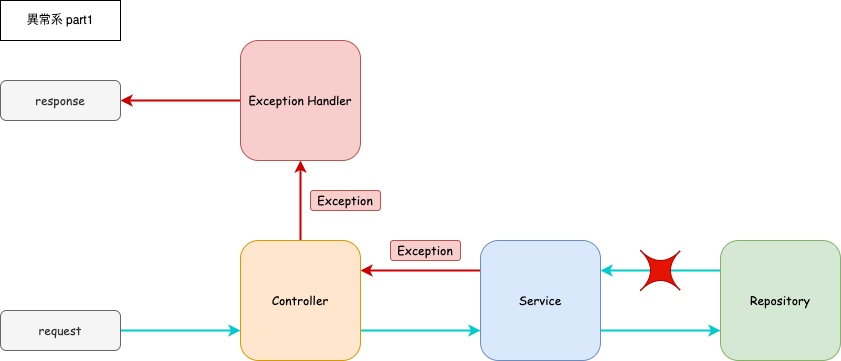

The diagram above was exported from draw.io. Its source (the exported page's mxGraphModel, read from the mxfile embedded in the PNG):
<mxGraphModel dx="1130" dy="851" grid="1" gridSize="10" guides="1" tooltips="1" connect="1" arrows="1" fold="1" page="1" pageScale="1" pageWidth="827" pageHeight="1169" math="0" shadow="0">
  <root>
    <mxCell id="0" />
    <mxCell id="1" parent="0" />
    <mxCell id="12" style="edgeStyle=none;html=1;exitX=1;exitY=0.75;exitDx=0;exitDy=0;entryX=0;entryY=0.75;entryDx=0;entryDy=0;fontColor=#0000FF;fontSize=13;strokeColor=#00CCCC;strokeWidth=2;" parent="1" source="2" target="3" edge="1">
      <mxGeometry relative="1" as="geometry" />
    </mxCell>
    <mxCell id="14" style="edgeStyle=none;html=1;exitX=0;exitY=0.25;exitDx=0;exitDy=0;entryX=1;entryY=0.25;entryDx=0;entryDy=0;fontColor=#0000FF;fontSize=13;strokeColor=#CC0000;strokeWidth=2;" parent="1" source="2" target="5" edge="1">
      <mxGeometry relative="1" as="geometry" />
    </mxCell>
    <mxCell id="2" value="Service" style="whiteSpace=wrap;html=1;fillColor=#dae8fc;strokeColor=#6c8ebf;rounded=1;fontFamily=Comic Sans MS;" parent="1" vertex="1">
      <mxGeometry x="480" y="240" width="120" height="120" as="geometry" />
    </mxCell>
    <mxCell id="13" style="edgeStyle=none;html=1;exitX=0;exitY=0.25;exitDx=0;exitDy=0;entryX=1;entryY=0.25;entryDx=0;entryDy=0;fontColor=#0000FF;fontSize=13;strokeColor=#00CCCC;strokeWidth=2;" parent="1" source="3" target="2" edge="1">
      <mxGeometry relative="1" as="geometry" />
    </mxCell>
    <mxCell id="3" value="Repository" style="whiteSpace=wrap;html=1;fillColor=#d5e8d4;strokeColor=#82b366;rounded=1;fontFamily=Comic Sans MS;" parent="1" vertex="1">
      <mxGeometry x="720" y="240" width="120" height="120" as="geometry" />
    </mxCell>
    <mxCell id="10" style="edgeStyle=none;html=1;exitX=0;exitY=0.5;exitDx=0;exitDy=0;entryX=1;entryY=0.5;entryDx=0;entryDy=0;fontColor=#0000FF;fontSize=13;strokeColor=#CC0000;strokeWidth=2;" parent="1" source="6" target="8" edge="1">
      <mxGeometry relative="1" as="geometry" />
    </mxCell>
    <mxCell id="11" style="edgeStyle=none;html=1;exitX=1;exitY=0.75;exitDx=0;exitDy=0;entryX=0;entryY=0.75;entryDx=0;entryDy=0;fontColor=#0000FF;fontSize=13;strokeColor=#00CCCC;strokeWidth=2;" parent="1" source="5" target="2" edge="1">
      <mxGeometry relative="1" as="geometry" />
    </mxCell>
    <mxCell id="29" style="edgeStyle=none;html=1;exitX=0.5;exitY=0;exitDx=0;exitDy=0;entryX=0.5;entryY=1;entryDx=0;entryDy=0;strokeWidth=2;strokeColor=#CC0000;" parent="1" source="5" target="6" edge="1">
      <mxGeometry relative="1" as="geometry" />
    </mxCell>
    <mxCell id="5" value="Controller" style="whiteSpace=wrap;html=1;rounded=1;fillColor=#ffe6cc;strokeColor=#d79b00;fontFamily=Comic Sans MS;" parent="1" vertex="1">
      <mxGeometry x="240" y="240" width="120" height="120" as="geometry" />
    </mxCell>
    <mxCell id="6" value="Exception Handler" style="whiteSpace=wrap;html=1;rounded=1;fillColor=#f8cecc;strokeColor=#b85450;fontFamily=Comic Sans MS;" parent="1" vertex="1">
      <mxGeometry x="240" y="40" width="120" height="120" as="geometry" />
    </mxCell>
    <mxCell id="9" style="edgeStyle=none;html=1;exitX=1;exitY=0.5;exitDx=0;exitDy=0;entryX=0;entryY=0.75;entryDx=0;entryDy=0;fontColor=#0000FF;fontSize=13;strokeColor=#00CCCC;strokeWidth=2;" parent="1" source="7" target="5" edge="1">
      <mxGeometry relative="1" as="geometry" />
    </mxCell>
    <mxCell id="7" value="request" style="whiteSpace=wrap;html=1;fillColor=#f5f5f5;fontColor=#333333;strokeColor=#666666;rounded=1;fontFamily=Comic Sans MS;" parent="1" vertex="1">
      <mxGeometry y="310" width="120" height="40" as="geometry" />
    </mxCell>
    <mxCell id="8" value="response" style="whiteSpace=wrap;html=1;fillColor=#f5f5f5;fontColor=#333333;strokeColor=#666666;rounded=1;fontFamily=Comic Sans MS;" parent="1" vertex="1">
      <mxGeometry y="80" width="120" height="40" as="geometry" />
    </mxCell>
    <mxCell id="28" value="異常系 part1" style="whiteSpace=wrap;html=1;" parent="1" vertex="1">
      <mxGeometry width="120" height="40" as="geometry" />
    </mxCell>
    <mxCell id="31" value="" style="shape=switch;whiteSpace=wrap;html=1;fillColor=#e51400;fontColor=#ffffff;strokeColor=#B20000;" parent="1" vertex="1">
      <mxGeometry x="640" y="250" width="40" height="40" as="geometry" />
    </mxCell>
    <mxCell id="33" value="Exception" style="whiteSpace=wrap;html=1;fillColor=#f8cecc;strokeColor=#b85450;rounded=1;fontFamily=Comic Sans MS;" parent="1" vertex="1">
      <mxGeometry x="310" y="190" width="70" height="20" as="geometry" />
    </mxCell>
    <mxCell id="34" value="Exception" style="whiteSpace=wrap;html=1;fillColor=#f8cecc;strokeColor=#b85450;rounded=1;fontFamily=Comic Sans MS;" parent="1" vertex="1">
      <mxGeometry x="390" y="240" width="70" height="20" as="geometry" />
    </mxCell>
  </root>
</mxGraphModel>